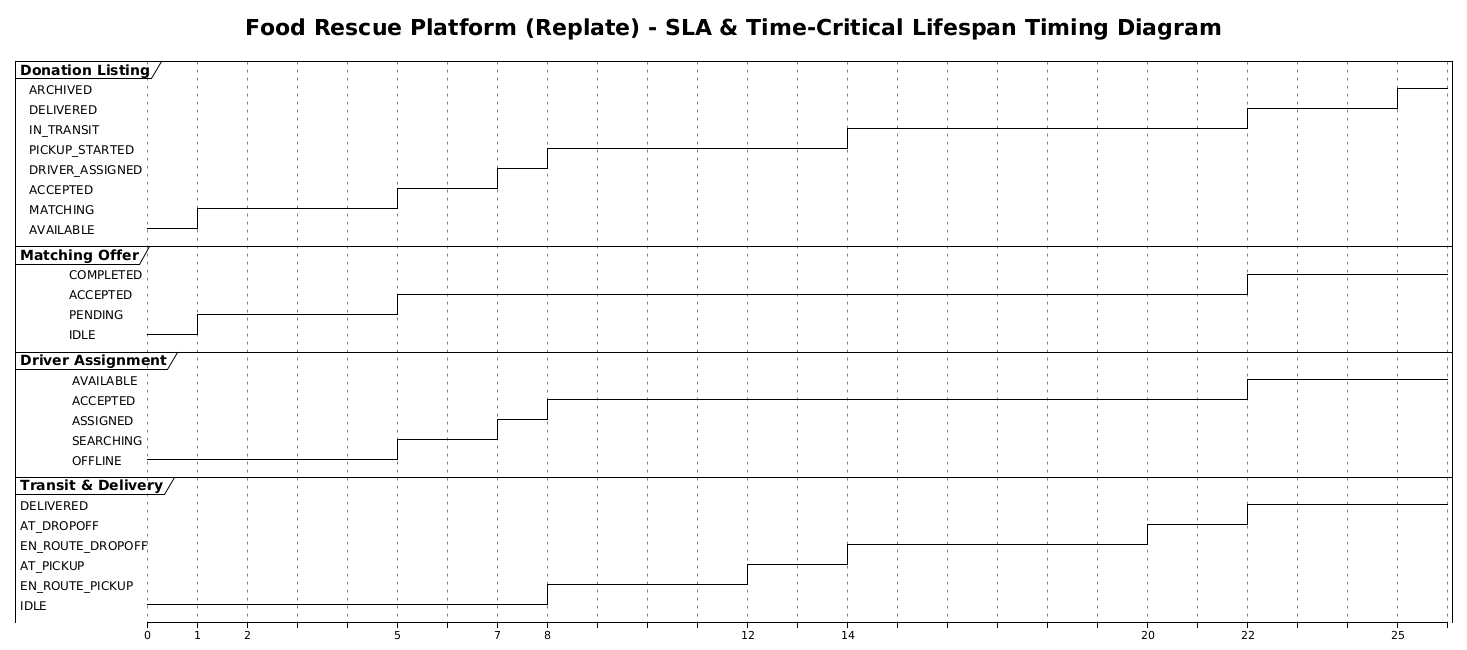

The diagram above was rendered by PlantUML. Its source (embedded in the PNG):
@startuml
!theme plain
skinparam backgroundColor #FFFFFF
skinparam defaultFontName Arial

title **Food Rescue Platform (Replate) - SLA & Time-Critical Lifespan Timing Diagram**

robust "Donation Listing" as Donation
robust "Matching Offer" as Offer
robust "Driver Assignment" as Driver
robust "Transit & Delivery" as Transit

@0
Donation is AVAILABLE
Offer is IDLE
Driver is OFFLINE
Transit is IDLE

@1
Donation is MATCHING
Offer is PENDING

@2
Offer is PENDING
note bottom of Offer : 15-Minute Expiry SLA Window Starts

@5
Offer is ACCEPTED
Donation is ACCEPTED
Driver is SEARCHING

@7
Driver is ASSIGNED
Donation is DRIVER_ASSIGNED
note bottom of Driver : 5-Minute Acceptance SLA

@8
Driver is ACCEPTED
Transit is EN_ROUTE_PICKUP
Donation is PICKUP_STARTED

@12
Transit is AT_PICKUP
note bottom of Transit : Inspection & Handover (5 min)

@14
Transit is EN_ROUTE_DROPOFF
Donation is IN_TRANSIT

@20
Transit is AT_DROPOFF
note bottom of Transit : Intake Inspection & Signature (5 min)

@22
Transit is DELIVERED
Donation is DELIVERED
Driver is AVAILABLE
Offer is COMPLETED

@25
Donation is ARCHIVED
@enduml